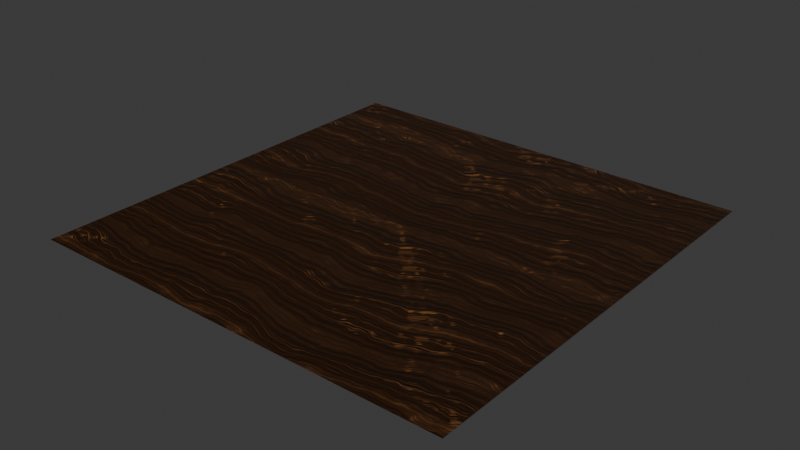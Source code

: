 # Source: wood.blend  (saved by Blender 4.2.66; exported with 4.5.12 LTS)
import bpy
from mathutils import Matrix  # noqa: F401  (used for matrix-valued properties, if any)

bpy.ops.wm.read_factory_settings(use_empty=True)
scene = bpy.context.scene
scene.name = 'Scene'

# ---- collections
col_collection = bpy.data.collections.new('Collection'); scene.collection.children.link(col_collection)

# ---- images (referenced by path relative to the original .blend; pixels are not part of the script)
import os
ASSET_DIR = os.environ.get("B2B_ASSET_DIR", "")  # directory of the original .blend (textures are referenced by path, not embedded)
HERE = os.path.dirname(os.path.abspath(__file__))  # packed textures are extracted next to this script under _unpacked/

def load_image(name, relpath, width, height, colorspace="sRGB"):
    """Load a texture the original file referenced (path relative to the .blend, or extracted next to this script)."""
    p = next((c for c in (os.path.join(HERE, relpath), os.path.join(ASSET_DIR, relpath)) if relpath and os.path.exists(c)), "")
    if p:
        img = bpy.data.images.load(p, check_existing=True)
        img.name = name
    else:  # same state as the original file: an image datablock whose file is absent (Cycles renders it pink)
        img = bpy.data.images.new(name, width, height)
        img.source = "FILE"
        img.filepath = "//" + (relpath or name)
    img.colorspace_settings.name = colorspace
    return img
img_wood = load_image('Wood', 'Wood.png', 1024, 1024, 'sRGB')

# ---- materials (node trees are filled in below, after node groups)
mat_material_001 = bpy.data.materials.new('Material.001')

# ---- material node trees
mat_material_001.use_nodes = True; mat_material_001.node_tree.nodes.clear()
_N = mat_material_001.node_tree.nodes; _L = mat_material_001.node_tree.links
n0 = _N.new('ShaderNodeBsdfPrincipled'); n0.name = 'Principled BSDF'; n0.location = (270, 289)
n1 = _N.new('ShaderNodeOutputMaterial'); n1.name = 'Material Output'; n1.location = (560, 289)
n2 = _N.new('ShaderNodeTexNoise'); n2.name = 'Noise Texture'; n2.location = (-191, 345)
n2.inputs[2].default_value = 3.8
n2.inputs[3].default_value = 3.6
n2.inputs[4].default_value = 0.5583
n3 = _N.new('ShaderNodeTexWave'); n3.name = 'Wave Texture'; n3.location = (-406, 315)
n3.wave_type = 'RINGS'
n3.wave_profile = 'TRI'
n3.inputs[1].default_value = 0.8
n3.inputs[2].default_value = 5.0
n3.inputs[3].default_value = 5.0
n3.inputs[4].default_value = -1.2
n4 = _N.new('ShaderNodeMapping'); n4.name = 'Mapping'; n4.location = (-605, 293)
n5 = _N.new('ShaderNodeTexCoord'); n5.name = 'Texture Coordinate'; n5.location = (-834, 234)
n6 = _N.new('ShaderNodeValToRGB'); n6.name = 'Color Ramp'; n6.location = (-14, 500)
while len(n6.color_ramp.elements) > 1: n6.color_ramp.elements.remove(n6.color_ramp.elements[-1])
n6.color_ramp.elements[0].position = 0.0; n6.color_ramp.elements[0].color = (0.03459, 0.0213, 0.006673, 1.0)
_e = n6.color_ramp.elements.new(0.4091); _e.color = (0.2177, 0.08474, 0.02496, 1.0)
_e = n6.color_ramp.elements.new(0.9455); _e.color = (1.0, 0.3661, 0.09862, 1.0)
n7 = _N.new('ShaderNodeTexCoord'); n7.name = 'Texture Coordinate.001'; n7.location = (-834, 234)
n8 = _N.new('ShaderNodeValToRGB'); n8.name = 'Color Ramp.001'; n8.location = (13, 266)
while len(n8.color_ramp.elements) > 1: n8.color_ramp.elements.remove(n8.color_ramp.elements[-1])
n8.color_ramp.elements[0].position = 0.09545; n8.color_ramp.elements[0].color = (0.0, 0.0, 0.0, 1.0)
_e = n8.color_ramp.elements.new(0.9227); _e.color = (1.0, 1.0, 1.0, 1.0)
n9 = _N.new('ShaderNodeBump'); n9.name = 'Bump'; n9.location = (41, 35)
n9.inputs[1].default_value = 4.5
n9.inputs[2].default_value = 1.0
n10 = _N.new('ShaderNodeDisplacement'); n10.name = 'Displacement'; n10.location = (370, -60)
n10.inputs[2].default_value = 1.0
n11 = _N.new('ShaderNodeTexImage'); n11.name = 'Image Texture'; n11.location = (801, 135)
n11.image = img_wood
_L.new(n4.outputs[0], n3.inputs[0])
_L.new(n5.outputs[3], n4.inputs[0])
_L.new(n2.outputs[1], n6.inputs[0])
_L.new(n6.outputs[0], n0.inputs[0])
_L.new(n2.outputs[1], n8.inputs[0])
_L.new(n8.outputs[0], n0.inputs[2])
_L.new(n2.outputs[1], n9.inputs[4])
_L.new(n9.outputs[0], n0.inputs[5])
_L.new(n9.outputs[0], n10.inputs[3])
_L.new(n10.outputs[0], n1.inputs[2])
_L.new(n3.outputs[0], n2.inputs[0])
_L.new(n0.outputs[0], n1.inputs[0])
n1.is_active_output = True

# ---- world
world_world = bpy.data.worlds.new('World'); scene.world = world_world
world_world.use_nodes = True; world_world.node_tree.nodes.clear()
_N = world_world.node_tree.nodes; _L = world_world.node_tree.links
n0 = _N.new('ShaderNodeOutputWorld'); n0.name = 'World Output'; n0.location = (300, 300)
n1 = _N.new('ShaderNodeBackground'); n1.name = 'Background'; n1.location = (10, 300)
n1.inputs[0].default_value = (0.05088, 0.05088, 0.05088, 1.0)
_L.new(n1.outputs[0], n0.inputs[0])
n0.is_active_output = True
world_world.color = (0.05088, 0.05088, 0.05088)
world_world.sun_shadow_jitter_overblur = 0.0

# ---- meshes
me_plane = bpy.data.meshes.new('Plane')
me_plane.from_pydata([(-1.0, -1.0, 0.0), (1.0, -1.0, 0.0), (-1.0, 1.0, 0.0), (1.0, 1.0, 0.0)], [], [(0, 1, 3, 2)])
_uv = me_plane.uv_layers.new(name='UVMap')
_uv.uv.foreach_set('vector', [4.371e-08, 1.0, 1.192e-07, 9e-15, 1.0, 7.55e-08, 1.0, 1.0])
me_plane.materials.append(mat_material_001)
me_plane.update()

# ---- objects
ob_plane = bpy.data.objects.new('Plane', me_plane)

# ---- transforms, parenting, visibility, modifiers, constraints
ob_plane.location = (0.0, 0.0, 0.0)

# ---- collection membership
col_collection.objects.link(ob_plane)

# ---- scene / render settings (as saved in the file)
scene.frame_start = 1; scene.frame_end = 250; scene.frame_set(1)
scene.render.engine = 'CYCLES'
scene.cycles.bake_type = 'EMIT'
bpy.context.view_layer.update()

# ---- added for rendering (the .blend has no active camera and no usable light): camera, sun
cam_auto = bpy.data.cameras.new('AutoCamera')
cam_auto.lens = 50.0
cam_auto.sensor_width = 36.0
cam_auto.clip_end = 1000.0
ob_auto_camera = bpy.data.objects.new('AutoCamera', cam_auto)
scene.collection.objects.link(ob_auto_camera)
ob_auto_camera.location = (2.61693, -3.14032, 2.09354)
ob_auto_camera.rotation_euler = (1.09748, -7.21219e-08, 0.694738)
scene.camera = ob_auto_camera
light_auto_sun = bpy.data.lights.new('AutoSun', 'SUN')
light_auto_sun.energy = 3.0
light_auto_sun.angle = 0.0523599
ob_auto_sun = bpy.data.objects.new('AutoSun', light_auto_sun)
scene.collection.objects.link(ob_auto_sun)
ob_auto_sun.rotation_euler = (0.872665, 0.174533, 0.523599)
bpy.context.view_layer.update()
